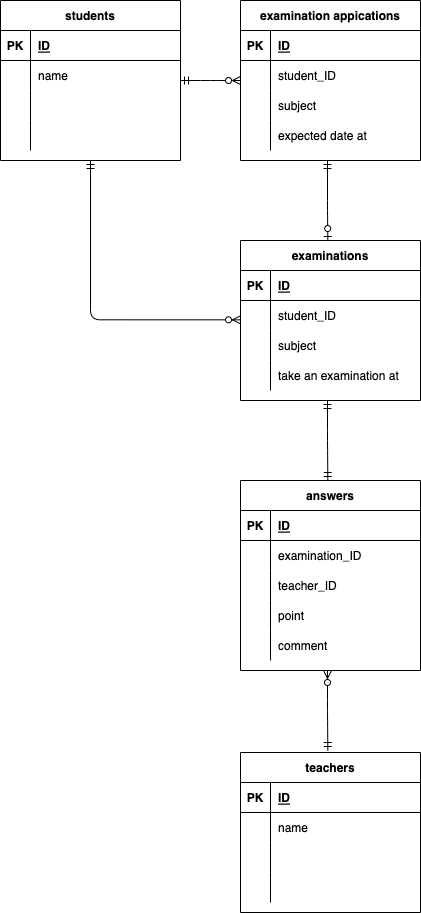

The diagram above was exported from draw.io. Its source (the exported page's mxGraphModel, read from the mxfile embedded in the PNG):
<mxGraphModel dx="621" dy="492" grid="1" gridSize="10" guides="1" tooltips="1" connect="1" arrows="1" fold="1" page="1" pageScale="1" pageWidth="827" pageHeight="1169" math="0" shadow="0">
  <root>
    <mxCell id="0" />
    <mxCell id="1" parent="0" />
    <mxCell id="54" value="examination appications" style="shape=table;startSize=30;container=1;collapsible=1;childLayout=tableLayout;fixedRows=1;rowLines=0;fontStyle=1;align=center;resizeLast=1;" parent="1" vertex="1">
      <mxGeometry x="280" y="40" width="180" height="160" as="geometry" />
    </mxCell>
    <mxCell id="55" value="" style="shape=partialRectangle;collapsible=0;dropTarget=0;pointerEvents=0;fillColor=none;top=0;left=0;bottom=1;right=0;points=[[0,0.5],[1,0.5]];portConstraint=eastwest;" parent="54" vertex="1">
      <mxGeometry y="30" width="180" height="30" as="geometry" />
    </mxCell>
    <mxCell id="56" value="PK" style="shape=partialRectangle;connectable=0;fillColor=none;top=0;left=0;bottom=0;right=0;fontStyle=1;overflow=hidden;" parent="55" vertex="1">
      <mxGeometry width="30" height="30" as="geometry">
        <mxRectangle width="30" height="30" as="alternateBounds" />
      </mxGeometry>
    </mxCell>
    <mxCell id="57" value="ID" style="shape=partialRectangle;connectable=0;fillColor=none;top=0;left=0;bottom=0;right=0;align=left;spacingLeft=6;fontStyle=5;overflow=hidden;" parent="55" vertex="1">
      <mxGeometry x="30" width="150" height="30" as="geometry">
        <mxRectangle width="150" height="30" as="alternateBounds" />
      </mxGeometry>
    </mxCell>
    <mxCell id="58" value="" style="shape=partialRectangle;collapsible=0;dropTarget=0;pointerEvents=0;fillColor=none;top=0;left=0;bottom=0;right=0;points=[[0,0.5],[1,0.5]];portConstraint=eastwest;" parent="54" vertex="1">
      <mxGeometry y="60" width="180" height="30" as="geometry" />
    </mxCell>
    <mxCell id="59" value="" style="shape=partialRectangle;connectable=0;fillColor=none;top=0;left=0;bottom=0;right=0;editable=1;overflow=hidden;" parent="58" vertex="1">
      <mxGeometry width="30" height="30" as="geometry">
        <mxRectangle width="30" height="30" as="alternateBounds" />
      </mxGeometry>
    </mxCell>
    <mxCell id="60" value="student_ID" style="shape=partialRectangle;connectable=0;fillColor=none;top=0;left=0;bottom=0;right=0;align=left;spacingLeft=6;overflow=hidden;" parent="58" vertex="1">
      <mxGeometry x="30" width="150" height="30" as="geometry">
        <mxRectangle width="150" height="30" as="alternateBounds" />
      </mxGeometry>
    </mxCell>
    <mxCell id="61" value="" style="shape=partialRectangle;collapsible=0;dropTarget=0;pointerEvents=0;fillColor=none;top=0;left=0;bottom=0;right=0;points=[[0,0.5],[1,0.5]];portConstraint=eastwest;" parent="54" vertex="1">
      <mxGeometry y="90" width="180" height="30" as="geometry" />
    </mxCell>
    <mxCell id="62" value="" style="shape=partialRectangle;connectable=0;fillColor=none;top=0;left=0;bottom=0;right=0;editable=1;overflow=hidden;" parent="61" vertex="1">
      <mxGeometry width="30" height="30" as="geometry">
        <mxRectangle width="30" height="30" as="alternateBounds" />
      </mxGeometry>
    </mxCell>
    <mxCell id="63" value="subject" style="shape=partialRectangle;connectable=0;fillColor=none;top=0;left=0;bottom=0;right=0;align=left;spacingLeft=6;overflow=hidden;" parent="61" vertex="1">
      <mxGeometry x="30" width="150" height="30" as="geometry">
        <mxRectangle width="150" height="30" as="alternateBounds" />
      </mxGeometry>
    </mxCell>
    <mxCell id="64" value="" style="shape=partialRectangle;collapsible=0;dropTarget=0;pointerEvents=0;fillColor=none;top=0;left=0;bottom=0;right=0;points=[[0,0.5],[1,0.5]];portConstraint=eastwest;" parent="54" vertex="1">
      <mxGeometry y="120" width="180" height="30" as="geometry" />
    </mxCell>
    <mxCell id="65" value="" style="shape=partialRectangle;connectable=0;fillColor=none;top=0;left=0;bottom=0;right=0;editable=1;overflow=hidden;" parent="64" vertex="1">
      <mxGeometry width="30" height="30" as="geometry">
        <mxRectangle width="30" height="30" as="alternateBounds" />
      </mxGeometry>
    </mxCell>
    <mxCell id="66" value="expected date at" style="shape=partialRectangle;connectable=0;fillColor=none;top=0;left=0;bottom=0;right=0;align=left;spacingLeft=6;overflow=hidden;" parent="64" vertex="1">
      <mxGeometry x="30" width="150" height="30" as="geometry">
        <mxRectangle width="150" height="30" as="alternateBounds" />
      </mxGeometry>
    </mxCell>
    <mxCell id="67" value="students" style="shape=table;startSize=30;container=1;collapsible=1;childLayout=tableLayout;fixedRows=1;rowLines=0;fontStyle=1;align=center;resizeLast=1;" parent="1" vertex="1">
      <mxGeometry x="40" y="40" width="180" height="160" as="geometry" />
    </mxCell>
    <mxCell id="68" value="" style="shape=partialRectangle;collapsible=0;dropTarget=0;pointerEvents=0;fillColor=none;top=0;left=0;bottom=1;right=0;points=[[0,0.5],[1,0.5]];portConstraint=eastwest;" parent="67" vertex="1">
      <mxGeometry y="30" width="180" height="30" as="geometry" />
    </mxCell>
    <mxCell id="69" value="PK" style="shape=partialRectangle;connectable=0;fillColor=none;top=0;left=0;bottom=0;right=0;fontStyle=1;overflow=hidden;" parent="68" vertex="1">
      <mxGeometry width="30" height="30" as="geometry">
        <mxRectangle width="30" height="30" as="alternateBounds" />
      </mxGeometry>
    </mxCell>
    <mxCell id="70" value="ID" style="shape=partialRectangle;connectable=0;fillColor=none;top=0;left=0;bottom=0;right=0;align=left;spacingLeft=6;fontStyle=5;overflow=hidden;" parent="68" vertex="1">
      <mxGeometry x="30" width="150" height="30" as="geometry">
        <mxRectangle width="150" height="30" as="alternateBounds" />
      </mxGeometry>
    </mxCell>
    <mxCell id="71" value="" style="shape=partialRectangle;collapsible=0;dropTarget=0;pointerEvents=0;fillColor=none;top=0;left=0;bottom=0;right=0;points=[[0,0.5],[1,0.5]];portConstraint=eastwest;" parent="67" vertex="1">
      <mxGeometry y="60" width="180" height="30" as="geometry" />
    </mxCell>
    <mxCell id="72" value="" style="shape=partialRectangle;connectable=0;fillColor=none;top=0;left=0;bottom=0;right=0;editable=1;overflow=hidden;" parent="71" vertex="1">
      <mxGeometry width="30" height="30" as="geometry">
        <mxRectangle width="30" height="30" as="alternateBounds" />
      </mxGeometry>
    </mxCell>
    <mxCell id="73" value="name" style="shape=partialRectangle;connectable=0;fillColor=none;top=0;left=0;bottom=0;right=0;align=left;spacingLeft=6;overflow=hidden;" parent="71" vertex="1">
      <mxGeometry x="30" width="150" height="30" as="geometry">
        <mxRectangle width="150" height="30" as="alternateBounds" />
      </mxGeometry>
    </mxCell>
    <mxCell id="74" value="" style="shape=partialRectangle;collapsible=0;dropTarget=0;pointerEvents=0;fillColor=none;top=0;left=0;bottom=0;right=0;points=[[0,0.5],[1,0.5]];portConstraint=eastwest;" parent="67" vertex="1">
      <mxGeometry y="90" width="180" height="30" as="geometry" />
    </mxCell>
    <mxCell id="75" value="" style="shape=partialRectangle;connectable=0;fillColor=none;top=0;left=0;bottom=0;right=0;editable=1;overflow=hidden;" parent="74" vertex="1">
      <mxGeometry width="30" height="30" as="geometry">
        <mxRectangle width="30" height="30" as="alternateBounds" />
      </mxGeometry>
    </mxCell>
    <mxCell id="76" value="" style="shape=partialRectangle;connectable=0;fillColor=none;top=0;left=0;bottom=0;right=0;align=left;spacingLeft=6;overflow=hidden;" parent="74" vertex="1">
      <mxGeometry x="30" width="150" height="30" as="geometry">
        <mxRectangle width="150" height="30" as="alternateBounds" />
      </mxGeometry>
    </mxCell>
    <mxCell id="77" value="" style="shape=partialRectangle;collapsible=0;dropTarget=0;pointerEvents=0;fillColor=none;top=0;left=0;bottom=0;right=0;points=[[0,0.5],[1,0.5]];portConstraint=eastwest;" parent="67" vertex="1">
      <mxGeometry y="120" width="180" height="30" as="geometry" />
    </mxCell>
    <mxCell id="78" value="" style="shape=partialRectangle;connectable=0;fillColor=none;top=0;left=0;bottom=0;right=0;editable=1;overflow=hidden;" parent="77" vertex="1">
      <mxGeometry width="30" height="30" as="geometry">
        <mxRectangle width="30" height="30" as="alternateBounds" />
      </mxGeometry>
    </mxCell>
    <mxCell id="79" value="" style="shape=partialRectangle;connectable=0;fillColor=none;top=0;left=0;bottom=0;right=0;align=left;spacingLeft=6;overflow=hidden;" parent="77" vertex="1">
      <mxGeometry x="30" width="150" height="30" as="geometry">
        <mxRectangle width="150" height="30" as="alternateBounds" />
      </mxGeometry>
    </mxCell>
    <mxCell id="80" value="teachers" style="shape=table;startSize=30;container=1;collapsible=1;childLayout=tableLayout;fixedRows=1;rowLines=0;fontStyle=1;align=center;resizeLast=1;" parent="1" vertex="1">
      <mxGeometry x="280" y="792" width="180" height="160" as="geometry" />
    </mxCell>
    <mxCell id="81" value="" style="shape=partialRectangle;collapsible=0;dropTarget=0;pointerEvents=0;fillColor=none;top=0;left=0;bottom=1;right=0;points=[[0,0.5],[1,0.5]];portConstraint=eastwest;" parent="80" vertex="1">
      <mxGeometry y="30" width="180" height="30" as="geometry" />
    </mxCell>
    <mxCell id="82" value="PK" style="shape=partialRectangle;connectable=0;fillColor=none;top=0;left=0;bottom=0;right=0;fontStyle=1;overflow=hidden;" parent="81" vertex="1">
      <mxGeometry width="30" height="30" as="geometry">
        <mxRectangle width="30" height="30" as="alternateBounds" />
      </mxGeometry>
    </mxCell>
    <mxCell id="83" value="ID" style="shape=partialRectangle;connectable=0;fillColor=none;top=0;left=0;bottom=0;right=0;align=left;spacingLeft=6;fontStyle=5;overflow=hidden;" parent="81" vertex="1">
      <mxGeometry x="30" width="150" height="30" as="geometry">
        <mxRectangle width="150" height="30" as="alternateBounds" />
      </mxGeometry>
    </mxCell>
    <mxCell id="84" value="" style="shape=partialRectangle;collapsible=0;dropTarget=0;pointerEvents=0;fillColor=none;top=0;left=0;bottom=0;right=0;points=[[0,0.5],[1,0.5]];portConstraint=eastwest;" parent="80" vertex="1">
      <mxGeometry y="60" width="180" height="30" as="geometry" />
    </mxCell>
    <mxCell id="85" value="" style="shape=partialRectangle;connectable=0;fillColor=none;top=0;left=0;bottom=0;right=0;editable=1;overflow=hidden;" parent="84" vertex="1">
      <mxGeometry width="30" height="30" as="geometry">
        <mxRectangle width="30" height="30" as="alternateBounds" />
      </mxGeometry>
    </mxCell>
    <mxCell id="86" value="name" style="shape=partialRectangle;connectable=0;fillColor=none;top=0;left=0;bottom=0;right=0;align=left;spacingLeft=6;overflow=hidden;" parent="84" vertex="1">
      <mxGeometry x="30" width="150" height="30" as="geometry">
        <mxRectangle width="150" height="30" as="alternateBounds" />
      </mxGeometry>
    </mxCell>
    <mxCell id="87" value="" style="shape=partialRectangle;collapsible=0;dropTarget=0;pointerEvents=0;fillColor=none;top=0;left=0;bottom=0;right=0;points=[[0,0.5],[1,0.5]];portConstraint=eastwest;" parent="80" vertex="1">
      <mxGeometry y="90" width="180" height="30" as="geometry" />
    </mxCell>
    <mxCell id="88" value="" style="shape=partialRectangle;connectable=0;fillColor=none;top=0;left=0;bottom=0;right=0;editable=1;overflow=hidden;" parent="87" vertex="1">
      <mxGeometry width="30" height="30" as="geometry">
        <mxRectangle width="30" height="30" as="alternateBounds" />
      </mxGeometry>
    </mxCell>
    <mxCell id="89" value="" style="shape=partialRectangle;connectable=0;fillColor=none;top=0;left=0;bottom=0;right=0;align=left;spacingLeft=6;overflow=hidden;" parent="87" vertex="1">
      <mxGeometry x="30" width="150" height="30" as="geometry">
        <mxRectangle width="150" height="30" as="alternateBounds" />
      </mxGeometry>
    </mxCell>
    <mxCell id="90" value="" style="shape=partialRectangle;collapsible=0;dropTarget=0;pointerEvents=0;fillColor=none;top=0;left=0;bottom=0;right=0;points=[[0,0.5],[1,0.5]];portConstraint=eastwest;" parent="80" vertex="1">
      <mxGeometry y="120" width="180" height="30" as="geometry" />
    </mxCell>
    <mxCell id="91" value="" style="shape=partialRectangle;connectable=0;fillColor=none;top=0;left=0;bottom=0;right=0;editable=1;overflow=hidden;" parent="90" vertex="1">
      <mxGeometry width="30" height="30" as="geometry">
        <mxRectangle width="30" height="30" as="alternateBounds" />
      </mxGeometry>
    </mxCell>
    <mxCell id="92" value="" style="shape=partialRectangle;connectable=0;fillColor=none;top=0;left=0;bottom=0;right=0;align=left;spacingLeft=6;overflow=hidden;" parent="90" vertex="1">
      <mxGeometry x="30" width="150" height="30" as="geometry">
        <mxRectangle width="150" height="30" as="alternateBounds" />
      </mxGeometry>
    </mxCell>
    <mxCell id="93" value="answers" style="shape=table;startSize=30;container=1;collapsible=1;childLayout=tableLayout;fixedRows=1;rowLines=0;fontStyle=1;align=center;resizeLast=1;" parent="1" vertex="1">
      <mxGeometry x="280" y="520" width="180" height="190" as="geometry" />
    </mxCell>
    <mxCell id="94" value="" style="shape=partialRectangle;collapsible=0;dropTarget=0;pointerEvents=0;fillColor=none;top=0;left=0;bottom=1;right=0;points=[[0,0.5],[1,0.5]];portConstraint=eastwest;" parent="93" vertex="1">
      <mxGeometry y="30" width="180" height="30" as="geometry" />
    </mxCell>
    <mxCell id="95" value="PK" style="shape=partialRectangle;connectable=0;fillColor=none;top=0;left=0;bottom=0;right=0;fontStyle=1;overflow=hidden;" parent="94" vertex="1">
      <mxGeometry width="30" height="30" as="geometry">
        <mxRectangle width="30" height="30" as="alternateBounds" />
      </mxGeometry>
    </mxCell>
    <mxCell id="96" value="ID" style="shape=partialRectangle;connectable=0;fillColor=none;top=0;left=0;bottom=0;right=0;align=left;spacingLeft=6;fontStyle=5;overflow=hidden;" parent="94" vertex="1">
      <mxGeometry x="30" width="150" height="30" as="geometry">
        <mxRectangle width="150" height="30" as="alternateBounds" />
      </mxGeometry>
    </mxCell>
    <mxCell id="97" value="" style="shape=partialRectangle;collapsible=0;dropTarget=0;pointerEvents=0;fillColor=none;top=0;left=0;bottom=0;right=0;points=[[0,0.5],[1,0.5]];portConstraint=eastwest;" parent="93" vertex="1">
      <mxGeometry y="60" width="180" height="30" as="geometry" />
    </mxCell>
    <mxCell id="98" value="" style="shape=partialRectangle;connectable=0;fillColor=none;top=0;left=0;bottom=0;right=0;editable=1;overflow=hidden;" parent="97" vertex="1">
      <mxGeometry width="30" height="30" as="geometry">
        <mxRectangle width="30" height="30" as="alternateBounds" />
      </mxGeometry>
    </mxCell>
    <mxCell id="99" value="examination_ID" style="shape=partialRectangle;connectable=0;fillColor=none;top=0;left=0;bottom=0;right=0;align=left;spacingLeft=6;overflow=hidden;" parent="97" vertex="1">
      <mxGeometry x="30" width="150" height="30" as="geometry">
        <mxRectangle width="150" height="30" as="alternateBounds" />
      </mxGeometry>
    </mxCell>
    <mxCell id="100" value="" style="shape=partialRectangle;collapsible=0;dropTarget=0;pointerEvents=0;fillColor=none;top=0;left=0;bottom=0;right=0;points=[[0,0.5],[1,0.5]];portConstraint=eastwest;" parent="93" vertex="1">
      <mxGeometry y="90" width="180" height="30" as="geometry" />
    </mxCell>
    <mxCell id="101" value="" style="shape=partialRectangle;connectable=0;fillColor=none;top=0;left=0;bottom=0;right=0;editable=1;overflow=hidden;" parent="100" vertex="1">
      <mxGeometry width="30" height="30" as="geometry">
        <mxRectangle width="30" height="30" as="alternateBounds" />
      </mxGeometry>
    </mxCell>
    <mxCell id="102" value="teacher_ID" style="shape=partialRectangle;connectable=0;fillColor=none;top=0;left=0;bottom=0;right=0;align=left;spacingLeft=6;overflow=hidden;" parent="100" vertex="1">
      <mxGeometry x="30" width="150" height="30" as="geometry">
        <mxRectangle width="150" height="30" as="alternateBounds" />
      </mxGeometry>
    </mxCell>
    <mxCell id="103" value="" style="shape=partialRectangle;collapsible=0;dropTarget=0;pointerEvents=0;fillColor=none;top=0;left=0;bottom=0;right=0;points=[[0,0.5],[1,0.5]];portConstraint=eastwest;" parent="93" vertex="1">
      <mxGeometry y="120" width="180" height="30" as="geometry" />
    </mxCell>
    <mxCell id="104" value="" style="shape=partialRectangle;connectable=0;fillColor=none;top=0;left=0;bottom=0;right=0;editable=1;overflow=hidden;" parent="103" vertex="1">
      <mxGeometry width="30" height="30" as="geometry">
        <mxRectangle width="30" height="30" as="alternateBounds" />
      </mxGeometry>
    </mxCell>
    <mxCell id="105" value="point" style="shape=partialRectangle;connectable=0;fillColor=none;top=0;left=0;bottom=0;right=0;align=left;spacingLeft=6;overflow=hidden;" parent="103" vertex="1">
      <mxGeometry x="30" width="150" height="30" as="geometry">
        <mxRectangle width="150" height="30" as="alternateBounds" />
      </mxGeometry>
    </mxCell>
    <mxCell id="150" value="" style="shape=partialRectangle;collapsible=0;dropTarget=0;pointerEvents=0;fillColor=none;top=0;left=0;bottom=0;right=0;points=[[0,0.5],[1,0.5]];portConstraint=eastwest;" parent="93" vertex="1">
      <mxGeometry y="150" width="180" height="30" as="geometry" />
    </mxCell>
    <mxCell id="151" value="" style="shape=partialRectangle;connectable=0;fillColor=none;top=0;left=0;bottom=0;right=0;editable=1;overflow=hidden;" parent="150" vertex="1">
      <mxGeometry width="30" height="30" as="geometry">
        <mxRectangle width="30" height="30" as="alternateBounds" />
      </mxGeometry>
    </mxCell>
    <mxCell id="152" value="comment" style="shape=partialRectangle;connectable=0;fillColor=none;top=0;left=0;bottom=0;right=0;align=left;spacingLeft=6;overflow=hidden;" parent="150" vertex="1">
      <mxGeometry x="30" width="150" height="30" as="geometry">
        <mxRectangle width="150" height="30" as="alternateBounds" />
      </mxGeometry>
    </mxCell>
    <mxCell id="121" value="" style="edgeStyle=entityRelationEdgeStyle;fontSize=12;html=1;endArrow=ERzeroToMany;startArrow=ERmandOne;startFill=0;endFill=0;" parent="1" edge="1">
      <mxGeometry width="100" height="100" relative="1" as="geometry">
        <mxPoint x="220" y="120" as="sourcePoint" />
        <mxPoint x="280" y="120" as="targetPoint" />
      </mxGeometry>
    </mxCell>
    <mxCell id="127" value="" style="edgeStyle=orthogonalEdgeStyle;fontSize=12;html=1;endArrow=ERzeroToOne;startArrow=ERmandOne;endFill=0;" parent="1" edge="1">
      <mxGeometry width="100" height="100" relative="1" as="geometry">
        <mxPoint x="367" y="200" as="sourcePoint" />
        <mxPoint x="367.33" y="280" as="targetPoint" />
        <Array as="points">
          <mxPoint x="366.67" y="250" />
          <mxPoint x="367.67" y="250" />
        </Array>
      </mxGeometry>
    </mxCell>
    <mxCell id="130" value="examinations" style="shape=table;startSize=30;container=1;collapsible=1;childLayout=tableLayout;fixedRows=1;rowLines=0;fontStyle=1;align=center;resizeLast=1;" parent="1" vertex="1">
      <mxGeometry x="280" y="280" width="180" height="160" as="geometry" />
    </mxCell>
    <mxCell id="131" value="" style="shape=partialRectangle;collapsible=0;dropTarget=0;pointerEvents=0;fillColor=none;top=0;left=0;bottom=1;right=0;points=[[0,0.5],[1,0.5]];portConstraint=eastwest;" parent="130" vertex="1">
      <mxGeometry y="30" width="180" height="30" as="geometry" />
    </mxCell>
    <mxCell id="132" value="PK" style="shape=partialRectangle;connectable=0;fillColor=none;top=0;left=0;bottom=0;right=0;fontStyle=1;overflow=hidden;" parent="131" vertex="1">
      <mxGeometry width="30" height="30" as="geometry">
        <mxRectangle width="30" height="30" as="alternateBounds" />
      </mxGeometry>
    </mxCell>
    <mxCell id="133" value="ID" style="shape=partialRectangle;connectable=0;fillColor=none;top=0;left=0;bottom=0;right=0;align=left;spacingLeft=6;fontStyle=5;overflow=hidden;" parent="131" vertex="1">
      <mxGeometry x="30" width="150" height="30" as="geometry">
        <mxRectangle width="150" height="30" as="alternateBounds" />
      </mxGeometry>
    </mxCell>
    <mxCell id="134" value="" style="shape=partialRectangle;collapsible=0;dropTarget=0;pointerEvents=0;fillColor=none;top=0;left=0;bottom=0;right=0;points=[[0,0.5],[1,0.5]];portConstraint=eastwest;" parent="130" vertex="1">
      <mxGeometry y="60" width="180" height="30" as="geometry" />
    </mxCell>
    <mxCell id="135" value="" style="shape=partialRectangle;connectable=0;fillColor=none;top=0;left=0;bottom=0;right=0;editable=1;overflow=hidden;" parent="134" vertex="1">
      <mxGeometry width="30" height="30" as="geometry">
        <mxRectangle width="30" height="30" as="alternateBounds" />
      </mxGeometry>
    </mxCell>
    <mxCell id="136" value="student_ID" style="shape=partialRectangle;connectable=0;fillColor=none;top=0;left=0;bottom=0;right=0;align=left;spacingLeft=6;overflow=hidden;" parent="134" vertex="1">
      <mxGeometry x="30" width="150" height="30" as="geometry">
        <mxRectangle width="150" height="30" as="alternateBounds" />
      </mxGeometry>
    </mxCell>
    <mxCell id="137" value="" style="shape=partialRectangle;collapsible=0;dropTarget=0;pointerEvents=0;fillColor=none;top=0;left=0;bottom=0;right=0;points=[[0,0.5],[1,0.5]];portConstraint=eastwest;" parent="130" vertex="1">
      <mxGeometry y="90" width="180" height="30" as="geometry" />
    </mxCell>
    <mxCell id="138" value="" style="shape=partialRectangle;connectable=0;fillColor=none;top=0;left=0;bottom=0;right=0;editable=1;overflow=hidden;" parent="137" vertex="1">
      <mxGeometry width="30" height="30" as="geometry">
        <mxRectangle width="30" height="30" as="alternateBounds" />
      </mxGeometry>
    </mxCell>
    <mxCell id="139" value="subject" style="shape=partialRectangle;connectable=0;fillColor=none;top=0;left=0;bottom=0;right=0;align=left;spacingLeft=6;overflow=hidden;" parent="137" vertex="1">
      <mxGeometry x="30" width="150" height="30" as="geometry">
        <mxRectangle width="150" height="30" as="alternateBounds" />
      </mxGeometry>
    </mxCell>
    <mxCell id="140" value="" style="shape=partialRectangle;collapsible=0;dropTarget=0;pointerEvents=0;fillColor=none;top=0;left=0;bottom=0;right=0;points=[[0,0.5],[1,0.5]];portConstraint=eastwest;" parent="130" vertex="1">
      <mxGeometry y="120" width="180" height="30" as="geometry" />
    </mxCell>
    <mxCell id="141" value="" style="shape=partialRectangle;connectable=0;fillColor=none;top=0;left=0;bottom=0;right=0;editable=1;overflow=hidden;" parent="140" vertex="1">
      <mxGeometry width="30" height="30" as="geometry">
        <mxRectangle width="30" height="30" as="alternateBounds" />
      </mxGeometry>
    </mxCell>
    <mxCell id="142" value="take an examination at" style="shape=partialRectangle;connectable=0;fillColor=none;top=0;left=0;bottom=0;right=0;align=left;spacingLeft=6;overflow=hidden;" parent="140" vertex="1">
      <mxGeometry x="30" width="150" height="30" as="geometry">
        <mxRectangle width="150" height="30" as="alternateBounds" />
      </mxGeometry>
    </mxCell>
    <mxCell id="144" value="" style="edgeStyle=orthogonalEdgeStyle;fontSize=12;html=1;endArrow=ERzeroToMany;startArrow=ERmandOne;startFill=0;endFill=0;" parent="1" edge="1">
      <mxGeometry width="100" height="100" relative="1" as="geometry">
        <mxPoint x="130" y="200" as="sourcePoint" />
        <mxPoint x="280" y="359.33000000000004" as="targetPoint" />
        <Array as="points">
          <mxPoint x="130" y="359" />
        </Array>
      </mxGeometry>
    </mxCell>
    <mxCell id="146" value="" style="edgeStyle=orthogonalEdgeStyle;fontSize=12;html=1;endArrow=ERmandOne;startArrow=ERmandOne;" parent="1" edge="1">
      <mxGeometry width="100" height="100" relative="1" as="geometry">
        <mxPoint x="367" y="440" as="sourcePoint" />
        <mxPoint x="367.3299999999999" y="520" as="targetPoint" />
        <Array as="points">
          <mxPoint x="367" y="480" />
          <mxPoint x="367" y="480" />
        </Array>
      </mxGeometry>
    </mxCell>
    <mxCell id="148" value="" style="edgeStyle=orthogonalEdgeStyle;fontSize=12;html=1;endArrow=ERmandOne;startArrow=ERzeroToMany;startFill=0;endFill=0;" parent="1" edge="1">
      <mxGeometry width="100" height="100" relative="1" as="geometry">
        <mxPoint x="367" y="710" as="sourcePoint" />
        <mxPoint x="367.3299999999999" y="790" as="targetPoint" />
        <Array as="points">
          <mxPoint x="367" y="750" />
          <mxPoint x="367" y="750" />
        </Array>
      </mxGeometry>
    </mxCell>
  </root>
</mxGraphModel>